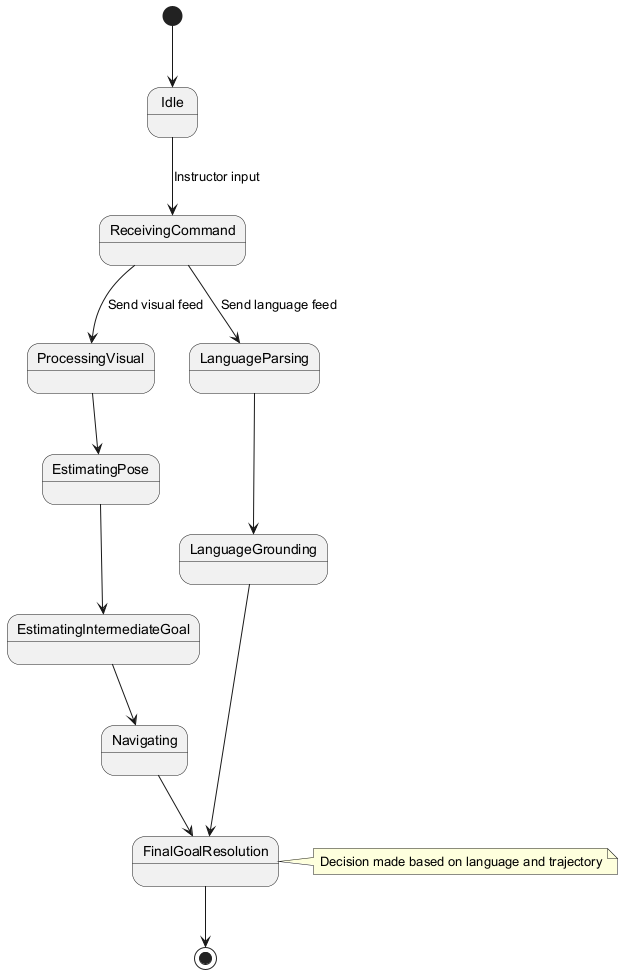

The diagram above was rendered by PlantUML. Its source (embedded in the PNG):
@startuml
[*] --> Idle
Idle --> ReceivingCommand : Instructor input
ReceivingCommand --> ProcessingVisual : Send visual feed
ReceivingCommand --> LanguageParsing : Send language feed
ProcessingVisual --> EstimatingPose
EstimatingPose --> EstimatingIntermediateGoal
EstimatingIntermediateGoal --> Navigating
LanguageParsing --> LanguageGrounding
Navigating --> FinalGoalResolution
LanguageGrounding --> FinalGoalResolution
FinalGoalResolution --> [*]

note right of FinalGoalResolution
  Decision made based on language and trajectory
end note
@enduml